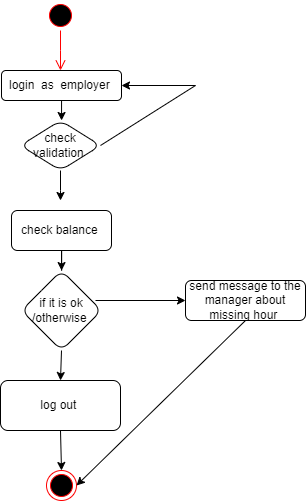

The diagram above was exported from draw.io. Its source (the exported page's mxGraphModel, read from the mxfile embedded in the PNG):
<mxGraphModel dx="1035" dy="502" grid="1" gridSize="10" guides="1" tooltips="1" connect="1" arrows="1" fold="1" page="1" pageScale="1" pageWidth="850" pageHeight="1100" math="0" shadow="0">
  <root>
    <mxCell id="0" />
    <mxCell id="1" parent="0" />
    <mxCell id="Z4CKKcSFCWnz-1QaxoDM-3" value="" style="ellipse;html=1;shape=startState;fillColor=#000000;strokeColor=#ff0000;" vertex="1" parent="1">
      <mxGeometry x="400" y="10" width="30" height="30" as="geometry" />
    </mxCell>
    <mxCell id="Z4CKKcSFCWnz-1QaxoDM-4" value="" style="edgeStyle=orthogonalEdgeStyle;html=1;verticalAlign=bottom;endArrow=open;endSize=8;strokeColor=#ff0000;rounded=0;" edge="1" source="Z4CKKcSFCWnz-1QaxoDM-3" parent="1">
      <mxGeometry relative="1" as="geometry">
        <mxPoint x="415" y="80" as="targetPoint" />
      </mxGeometry>
    </mxCell>
    <mxCell id="Z4CKKcSFCWnz-1QaxoDM-7" value="" style="edgeStyle=orthogonalEdgeStyle;rounded=0;orthogonalLoop=1;jettySize=auto;html=1;" edge="1" parent="1" source="Z4CKKcSFCWnz-1QaxoDM-5" target="Z4CKKcSFCWnz-1QaxoDM-6">
      <mxGeometry relative="1" as="geometry" />
    </mxCell>
    <mxCell id="Z4CKKcSFCWnz-1QaxoDM-5" value="login&amp;nbsp; as&amp;nbsp; employer&amp;nbsp;" style="rounded=1;whiteSpace=wrap;html=1;" vertex="1" parent="1">
      <mxGeometry x="356" y="80" width="120" height="30" as="geometry" />
    </mxCell>
    <mxCell id="Z4CKKcSFCWnz-1QaxoDM-10" value="" style="edgeStyle=orthogonalEdgeStyle;rounded=0;orthogonalLoop=1;jettySize=auto;html=1;" edge="1" parent="1" source="Z4CKKcSFCWnz-1QaxoDM-6">
      <mxGeometry relative="1" as="geometry">
        <mxPoint x="415" y="209.9999999999999" as="targetPoint" />
      </mxGeometry>
    </mxCell>
    <mxCell id="Z4CKKcSFCWnz-1QaxoDM-6" value="check validation&amp;nbsp;" style="rhombus;whiteSpace=wrap;html=1;rounded=1;" vertex="1" parent="1">
      <mxGeometry x="375" y="130" width="80" height="50" as="geometry" />
    </mxCell>
    <mxCell id="Z4CKKcSFCWnz-1QaxoDM-8" value="" style="endArrow=classic;html=1;rounded=0;exitX=1;exitY=0.5;exitDx=0;exitDy=0;entryX=1;entryY=0.5;entryDx=0;entryDy=0;" edge="1" parent="1" source="Z4CKKcSFCWnz-1QaxoDM-6" target="Z4CKKcSFCWnz-1QaxoDM-5">
      <mxGeometry width="50" height="50" relative="1" as="geometry">
        <mxPoint x="400" y="270" as="sourcePoint" />
        <mxPoint x="450" y="220" as="targetPoint" />
        <Array as="points">
          <mxPoint x="550" y="95" />
        </Array>
      </mxGeometry>
    </mxCell>
    <mxCell id="Z4CKKcSFCWnz-1QaxoDM-31" value="" style="edgeStyle=orthogonalEdgeStyle;rounded=0;orthogonalLoop=1;jettySize=auto;html=1;" edge="1" parent="1" source="Z4CKKcSFCWnz-1QaxoDM-13" target="Z4CKKcSFCWnz-1QaxoDM-30">
      <mxGeometry relative="1" as="geometry" />
    </mxCell>
    <mxCell id="Z4CKKcSFCWnz-1QaxoDM-13" value="check balance&amp;nbsp;" style="rounded=1;whiteSpace=wrap;html=1;" vertex="1" parent="1">
      <mxGeometry x="366" y="220" width="100" height="40" as="geometry" />
    </mxCell>
    <mxCell id="Z4CKKcSFCWnz-1QaxoDM-20" value="log out&amp;nbsp;" style="whiteSpace=wrap;html=1;rounded=1;" vertex="1" parent="1">
      <mxGeometry x="355" y="390" width="120" height="50" as="geometry" />
    </mxCell>
    <mxCell id="Z4CKKcSFCWnz-1QaxoDM-24" value="" style="ellipse;html=1;shape=endState;fillColor=#000000;strokeColor=#ff0000;" vertex="1" parent="1">
      <mxGeometry x="401" y="480" width="30" height="30" as="geometry" />
    </mxCell>
    <mxCell id="Z4CKKcSFCWnz-1QaxoDM-29" value="" style="endArrow=classic;html=1;rounded=0;exitX=0.5;exitY=1;exitDx=0;exitDy=0;entryX=0.5;entryY=0;entryDx=0;entryDy=0;" edge="1" parent="1" source="Z4CKKcSFCWnz-1QaxoDM-20" target="Z4CKKcSFCWnz-1QaxoDM-24">
      <mxGeometry width="50" height="50" relative="1" as="geometry">
        <mxPoint x="440" y="300" as="sourcePoint" />
        <mxPoint x="490" y="250" as="targetPoint" />
      </mxGeometry>
    </mxCell>
    <mxCell id="Z4CKKcSFCWnz-1QaxoDM-30" value="if it is ok /otherwise&amp;nbsp;" style="rhombus;whiteSpace=wrap;html=1;rounded=1;" vertex="1" parent="1">
      <mxGeometry x="376" y="280" width="80" height="80" as="geometry" />
    </mxCell>
    <mxCell id="Z4CKKcSFCWnz-1QaxoDM-32" value="" style="endArrow=classic;html=1;rounded=0;exitX=0.5;exitY=1;exitDx=0;exitDy=0;entryX=0.5;entryY=0;entryDx=0;entryDy=0;" edge="1" parent="1" source="Z4CKKcSFCWnz-1QaxoDM-30" target="Z4CKKcSFCWnz-1QaxoDM-20">
      <mxGeometry width="50" height="50" relative="1" as="geometry">
        <mxPoint x="440" y="290" as="sourcePoint" />
        <mxPoint x="460" y="370" as="targetPoint" />
      </mxGeometry>
    </mxCell>
    <mxCell id="Z4CKKcSFCWnz-1QaxoDM-33" value="send message to the manager about missing hour&amp;nbsp;" style="rounded=1;whiteSpace=wrap;html=1;" vertex="1" parent="1">
      <mxGeometry x="540" y="290" width="120" height="40" as="geometry" />
    </mxCell>
    <mxCell id="Z4CKKcSFCWnz-1QaxoDM-34" value="" style="endArrow=classic;html=1;rounded=0;exitX=0.5;exitY=1;exitDx=0;exitDy=0;entryX=1;entryY=0.5;entryDx=0;entryDy=0;" edge="1" parent="1" source="Z4CKKcSFCWnz-1QaxoDM-33" target="Z4CKKcSFCWnz-1QaxoDM-24">
      <mxGeometry width="50" height="50" relative="1" as="geometry">
        <mxPoint x="440" y="280" as="sourcePoint" />
        <mxPoint x="590" y="389.9999999999999" as="targetPoint" />
      </mxGeometry>
    </mxCell>
    <mxCell id="Z4CKKcSFCWnz-1QaxoDM-35" value="" style="endArrow=classic;html=1;rounded=0;exitX=0.925;exitY=0.375;exitDx=0;exitDy=0;exitPerimeter=0;entryX=0;entryY=0.5;entryDx=0;entryDy=0;" edge="1" parent="1" source="Z4CKKcSFCWnz-1QaxoDM-30" target="Z4CKKcSFCWnz-1QaxoDM-33">
      <mxGeometry width="50" height="50" relative="1" as="geometry">
        <mxPoint x="440" y="280" as="sourcePoint" />
        <mxPoint x="490" y="230" as="targetPoint" />
      </mxGeometry>
    </mxCell>
  </root>
</mxGraphModel>